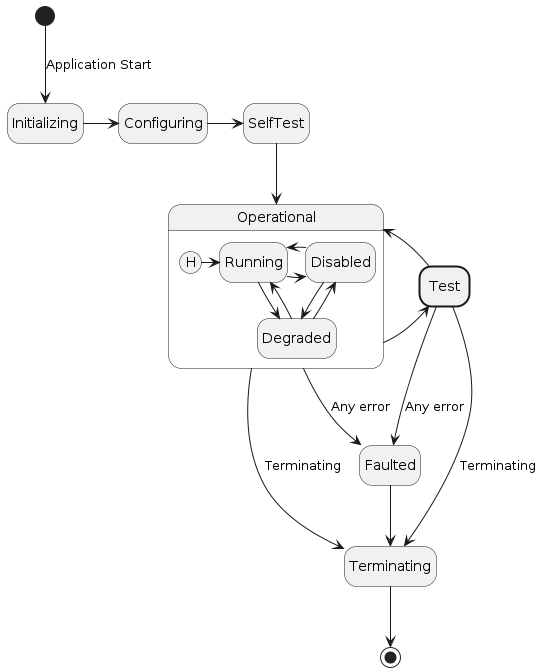

The diagram above was rendered by PlantUML. Its source (embedded in the PNG):
@startuml

hide empty description

[*] --> Initializing : Application Start

Initializing -> Configuring

Configuring -> SelfTest

SelfTest --> Operational

state Operational {
  [H] -> Running
  Running -> Disabled
  Running --> Degraded

  Disabled -l-> Running
  Disabled --> Degraded

  Degraded -u-> Running
  Degraded -u-> Disabled
}

Operational -> Test
Operational --> Faulted : Any error
Operational --> Terminating : Terminating

state Test ##[bold]
Test -l-> Operational
Test --> Faulted : Any error
Test --> Terminating : Terminating

Faulted --> Terminating

Terminating --> [*]

@enduml